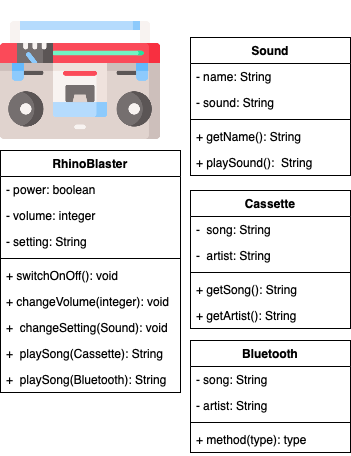

The diagram above was exported from draw.io. Its source (the exported page's mxGraphModel, read from the mxfile embedded in the PNG):
<mxGraphModel dx="680" dy="639" grid="1" gridSize="10" guides="1" tooltips="1" connect="1" arrows="1" fold="1" page="1" pageScale="1" pageWidth="827" pageHeight="1169" math="0" shadow="0">
  <root>
    <mxCell id="0" />
    <mxCell id="1" parent="0" />
    <mxCell id="vsLLyKKNjJYr818L7187-1" value="" style="shape=image;verticalLabelPosition=bottom;labelBackgroundColor=#ffffff;verticalAlign=top;aspect=fixed;imageAspect=0;image=data:image/png,(base64 omitted: 22216 chars);" vertex="1" parent="1">
      <mxGeometry width="160" height="160" as="geometry" />
    </mxCell>
    <mxCell id="vsLLyKKNjJYr818L7187-2" value="RhinoBlaster" style="swimlane;fontStyle=1;align=center;verticalAlign=top;childLayout=stackLayout;horizontal=1;startSize=26;horizontalStack=0;resizeParent=1;resizeParentMax=0;resizeLast=0;collapsible=1;marginBottom=0;" vertex="1" parent="1">
      <mxGeometry y="150" width="180" height="242" as="geometry" />
    </mxCell>
    <mxCell id="vsLLyKKNjJYr818L7187-3" value="- power: boolean" style="text;strokeColor=none;fillColor=none;align=left;verticalAlign=top;spacingLeft=4;spacingRight=4;overflow=hidden;rotatable=0;points=[[0,0.5],[1,0.5]];portConstraint=eastwest;" vertex="1" parent="vsLLyKKNjJYr818L7187-2">
      <mxGeometry y="26" width="180" height="26" as="geometry" />
    </mxCell>
    <mxCell id="vsLLyKKNjJYr818L7187-10" value="- volume: integer" style="text;strokeColor=none;fillColor=none;align=left;verticalAlign=top;spacingLeft=4;spacingRight=4;overflow=hidden;rotatable=0;points=[[0,0.5],[1,0.5]];portConstraint=eastwest;" vertex="1" parent="vsLLyKKNjJYr818L7187-2">
      <mxGeometry y="52" width="180" height="26" as="geometry" />
    </mxCell>
    <mxCell id="vsLLyKKNjJYr818L7187-22" value="- setting: String" style="text;strokeColor=none;fillColor=none;align=left;verticalAlign=top;spacingLeft=4;spacingRight=4;overflow=hidden;rotatable=0;points=[[0,0.5],[1,0.5]];portConstraint=eastwest;" vertex="1" parent="vsLLyKKNjJYr818L7187-2">
      <mxGeometry y="78" width="180" height="26" as="geometry" />
    </mxCell>
    <mxCell id="vsLLyKKNjJYr818L7187-4" value="" style="line;strokeWidth=1;fillColor=none;align=left;verticalAlign=middle;spacingTop=-1;spacingLeft=3;spacingRight=3;rotatable=0;labelPosition=right;points=[];portConstraint=eastwest;" vertex="1" parent="vsLLyKKNjJYr818L7187-2">
      <mxGeometry y="104" width="180" height="8" as="geometry" />
    </mxCell>
    <mxCell id="vsLLyKKNjJYr818L7187-5" value="+ switchOnOff(): void" style="text;strokeColor=none;fillColor=none;align=left;verticalAlign=top;spacingLeft=4;spacingRight=4;overflow=hidden;rotatable=0;points=[[0,0.5],[1,0.5]];portConstraint=eastwest;" vertex="1" parent="vsLLyKKNjJYr818L7187-2">
      <mxGeometry y="112" width="180" height="26" as="geometry" />
    </mxCell>
    <mxCell id="vsLLyKKNjJYr818L7187-20" value="+ changeVolume(integer): void" style="text;strokeColor=none;fillColor=none;align=left;verticalAlign=top;spacingLeft=4;spacingRight=4;overflow=hidden;rotatable=0;points=[[0,0.5],[1,0.5]];portConstraint=eastwest;" vertex="1" parent="vsLLyKKNjJYr818L7187-2">
      <mxGeometry y="138" width="180" height="26" as="geometry" />
    </mxCell>
    <mxCell id="vsLLyKKNjJYr818L7187-21" value="+  changeSetting(Sound): void" style="text;strokeColor=none;fillColor=none;align=left;verticalAlign=top;spacingLeft=4;spacingRight=4;overflow=hidden;rotatable=0;points=[[0,0.5],[1,0.5]];portConstraint=eastwest;" vertex="1" parent="vsLLyKKNjJYr818L7187-2">
      <mxGeometry y="164" width="180" height="26" as="geometry" />
    </mxCell>
    <mxCell id="vsLLyKKNjJYr818L7187-24" value="+  playSong(Cassette): String" style="text;strokeColor=none;fillColor=none;align=left;verticalAlign=top;spacingLeft=4;spacingRight=4;overflow=hidden;rotatable=0;points=[[0,0.5],[1,0.5]];portConstraint=eastwest;" vertex="1" parent="vsLLyKKNjJYr818L7187-2">
      <mxGeometry y="190" width="180" height="26" as="geometry" />
    </mxCell>
    <mxCell id="vsLLyKKNjJYr818L7187-25" value="+  playSong(Bluetooth): String" style="text;strokeColor=none;fillColor=none;align=left;verticalAlign=top;spacingLeft=4;spacingRight=4;overflow=hidden;rotatable=0;points=[[0,0.5],[1,0.5]];portConstraint=eastwest;" vertex="1" parent="vsLLyKKNjJYr818L7187-2">
      <mxGeometry y="216" width="180" height="26" as="geometry" />
    </mxCell>
    <mxCell id="vsLLyKKNjJYr818L7187-12" value="Bluetooth" style="swimlane;fontStyle=1;align=center;verticalAlign=top;childLayout=stackLayout;horizontal=1;startSize=26;horizontalStack=0;resizeParent=1;resizeParentMax=0;resizeLast=0;collapsible=1;marginBottom=0;" vertex="1" parent="1">
      <mxGeometry x="190" y="340" width="160" height="112" as="geometry" />
    </mxCell>
    <mxCell id="vsLLyKKNjJYr818L7187-13" value="- song: String" style="text;strokeColor=none;fillColor=none;align=left;verticalAlign=top;spacingLeft=4;spacingRight=4;overflow=hidden;rotatable=0;points=[[0,0.5],[1,0.5]];portConstraint=eastwest;" vertex="1" parent="vsLLyKKNjJYr818L7187-12">
      <mxGeometry y="26" width="160" height="26" as="geometry" />
    </mxCell>
    <mxCell id="vsLLyKKNjJYr818L7187-27" value="- artist: String" style="text;strokeColor=none;fillColor=none;align=left;verticalAlign=top;spacingLeft=4;spacingRight=4;overflow=hidden;rotatable=0;points=[[0,0.5],[1,0.5]];portConstraint=eastwest;" vertex="1" parent="vsLLyKKNjJYr818L7187-12">
      <mxGeometry y="52" width="160" height="26" as="geometry" />
    </mxCell>
    <mxCell id="vsLLyKKNjJYr818L7187-14" value="" style="line;strokeWidth=1;fillColor=none;align=left;verticalAlign=middle;spacingTop=-1;spacingLeft=3;spacingRight=3;rotatable=0;labelPosition=right;points=[];portConstraint=eastwest;" vertex="1" parent="vsLLyKKNjJYr818L7187-12">
      <mxGeometry y="78" width="160" height="8" as="geometry" />
    </mxCell>
    <mxCell id="vsLLyKKNjJYr818L7187-15" value="+ method(type): type" style="text;strokeColor=none;fillColor=none;align=left;verticalAlign=top;spacingLeft=4;spacingRight=4;overflow=hidden;rotatable=0;points=[[0,0.5],[1,0.5]];portConstraint=eastwest;" vertex="1" parent="vsLLyKKNjJYr818L7187-12">
      <mxGeometry y="86" width="160" height="26" as="geometry" />
    </mxCell>
    <mxCell id="vsLLyKKNjJYr818L7187-16" value="Cassette" style="swimlane;fontStyle=1;align=center;verticalAlign=top;childLayout=stackLayout;horizontal=1;startSize=26;horizontalStack=0;resizeParent=1;resizeParentMax=0;resizeLast=0;collapsible=1;marginBottom=0;" vertex="1" parent="1">
      <mxGeometry x="190" y="190" width="160" height="138" as="geometry" />
    </mxCell>
    <mxCell id="vsLLyKKNjJYr818L7187-17" value="-  song: String" style="text;strokeColor=none;fillColor=none;align=left;verticalAlign=top;spacingLeft=4;spacingRight=4;overflow=hidden;rotatable=0;points=[[0,0.5],[1,0.5]];portConstraint=eastwest;" vertex="1" parent="vsLLyKKNjJYr818L7187-16">
      <mxGeometry y="26" width="160" height="26" as="geometry" />
    </mxCell>
    <mxCell id="vsLLyKKNjJYr818L7187-23" value="-  artist: String" style="text;strokeColor=none;fillColor=none;align=left;verticalAlign=top;spacingLeft=4;spacingRight=4;overflow=hidden;rotatable=0;points=[[0,0.5],[1,0.5]];portConstraint=eastwest;" vertex="1" parent="vsLLyKKNjJYr818L7187-16">
      <mxGeometry y="52" width="160" height="26" as="geometry" />
    </mxCell>
    <mxCell id="vsLLyKKNjJYr818L7187-18" value="" style="line;strokeWidth=1;fillColor=none;align=left;verticalAlign=middle;spacingTop=-1;spacingLeft=3;spacingRight=3;rotatable=0;labelPosition=right;points=[];portConstraint=eastwest;" vertex="1" parent="vsLLyKKNjJYr818L7187-16">
      <mxGeometry y="78" width="160" height="8" as="geometry" />
    </mxCell>
    <mxCell id="vsLLyKKNjJYr818L7187-19" value="+ getSong(): String" style="text;strokeColor=none;fillColor=none;align=left;verticalAlign=top;spacingLeft=4;spacingRight=4;overflow=hidden;rotatable=0;points=[[0,0.5],[1,0.5]];portConstraint=eastwest;" vertex="1" parent="vsLLyKKNjJYr818L7187-16">
      <mxGeometry y="86" width="160" height="26" as="geometry" />
    </mxCell>
    <mxCell id="vsLLyKKNjJYr818L7187-26" value="+ getArtist(): String" style="text;strokeColor=none;fillColor=none;align=left;verticalAlign=top;spacingLeft=4;spacingRight=4;overflow=hidden;rotatable=0;points=[[0,0.5],[1,0.5]];portConstraint=eastwest;" vertex="1" parent="vsLLyKKNjJYr818L7187-16">
      <mxGeometry y="112" width="160" height="26" as="geometry" />
    </mxCell>
    <mxCell id="vsLLyKKNjJYr818L7187-32" value="Sound" style="swimlane;fontStyle=1;align=center;verticalAlign=top;childLayout=stackLayout;horizontal=1;startSize=26;horizontalStack=0;resizeParent=1;resizeParentMax=0;resizeLast=0;collapsible=1;marginBottom=0;" vertex="1" parent="1">
      <mxGeometry x="190" y="37" width="160" height="138" as="geometry" />
    </mxCell>
    <mxCell id="vsLLyKKNjJYr818L7187-33" value="- name: String" style="text;strokeColor=none;fillColor=none;align=left;verticalAlign=top;spacingLeft=4;spacingRight=4;overflow=hidden;rotatable=0;points=[[0,0.5],[1,0.5]];portConstraint=eastwest;" vertex="1" parent="vsLLyKKNjJYr818L7187-32">
      <mxGeometry y="26" width="160" height="26" as="geometry" />
    </mxCell>
    <mxCell id="vsLLyKKNjJYr818L7187-36" value="- sound: String" style="text;strokeColor=none;fillColor=none;align=left;verticalAlign=top;spacingLeft=4;spacingRight=4;overflow=hidden;rotatable=0;points=[[0,0.5],[1,0.5]];portConstraint=eastwest;" vertex="1" parent="vsLLyKKNjJYr818L7187-32">
      <mxGeometry y="52" width="160" height="26" as="geometry" />
    </mxCell>
    <mxCell id="vsLLyKKNjJYr818L7187-34" value="" style="line;strokeWidth=1;fillColor=none;align=left;verticalAlign=middle;spacingTop=-1;spacingLeft=3;spacingRight=3;rotatable=0;labelPosition=right;points=[];portConstraint=eastwest;" vertex="1" parent="vsLLyKKNjJYr818L7187-32">
      <mxGeometry y="78" width="160" height="8" as="geometry" />
    </mxCell>
    <mxCell id="vsLLyKKNjJYr818L7187-35" value="+ getName(): String" style="text;strokeColor=none;fillColor=none;align=left;verticalAlign=top;spacingLeft=4;spacingRight=4;overflow=hidden;rotatable=0;points=[[0,0.5],[1,0.5]];portConstraint=eastwest;" vertex="1" parent="vsLLyKKNjJYr818L7187-32">
      <mxGeometry y="86" width="160" height="26" as="geometry" />
    </mxCell>
    <mxCell id="vsLLyKKNjJYr818L7187-38" value="+ playSound():  String" style="text;strokeColor=none;fillColor=none;align=left;verticalAlign=top;spacingLeft=4;spacingRight=4;overflow=hidden;rotatable=0;points=[[0,0.5],[1,0.5]];portConstraint=eastwest;" vertex="1" parent="vsLLyKKNjJYr818L7187-32">
      <mxGeometry y="112" width="160" height="26" as="geometry" />
    </mxCell>
  </root>
</mxGraphModel>